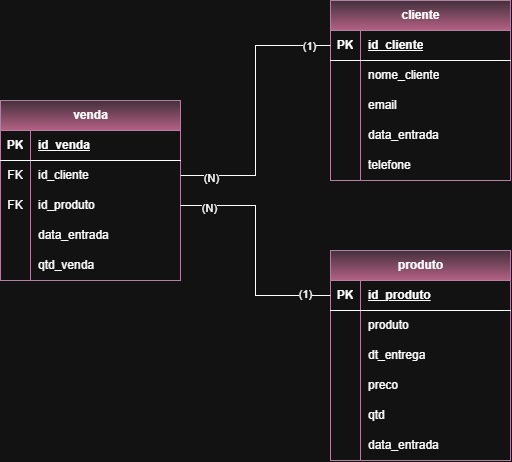

The diagram above was exported from draw.io. Its source (the exported page's mxGraphModel, read from the mxfile embedded in the PNG):
<mxGraphModel dx="1414" dy="829" grid="1" gridSize="10" guides="1" tooltips="1" connect="1" arrows="1" fold="1" page="1" pageScale="1" pageWidth="827" pageHeight="1169" math="0" shadow="0">
  <root>
    <mxCell id="0" />
    <mxCell id="1" parent="0" />
    <mxCell id="bjakwXFQB8oomtEY-hUR-1" parent="1" style="shape=table;startSize=30;container=1;collapsible=1;childLayout=tableLayout;fixedRows=1;rowLines=0;fontStyle=1;align=center;resizeLast=1;html=1;fillColor=#e6d0de;gradientColor=#d5739d;strokeColor=#996185;" value="cliente" vertex="1">
      <mxGeometry height="180" width="180" x="360" y="80" as="geometry" />
    </mxCell>
    <mxCell id="bjakwXFQB8oomtEY-hUR-2" parent="bjakwXFQB8oomtEY-hUR-1" style="shape=tableRow;horizontal=0;startSize=0;swimlaneHead=0;swimlaneBody=0;fillColor=none;collapsible=0;dropTarget=0;points=[[0,0.5],[1,0.5]];portConstraint=eastwest;top=0;left=0;right=0;bottom=1;" value="" vertex="1">
      <mxGeometry height="30" width="180" y="30" as="geometry" />
    </mxCell>
    <mxCell id="bjakwXFQB8oomtEY-hUR-3" parent="bjakwXFQB8oomtEY-hUR-2" style="shape=partialRectangle;connectable=0;fillColor=none;top=0;left=0;bottom=0;right=0;fontStyle=1;overflow=hidden;whiteSpace=wrap;html=1;" value="PK" vertex="1">
      <mxGeometry height="30" width="30" as="geometry">
        <mxRectangle height="30" width="30" as="alternateBounds" />
      </mxGeometry>
    </mxCell>
    <mxCell id="bjakwXFQB8oomtEY-hUR-4" parent="bjakwXFQB8oomtEY-hUR-2" style="shape=partialRectangle;connectable=0;fillColor=none;top=0;left=0;bottom=0;right=0;align=left;spacingLeft=6;fontStyle=5;overflow=hidden;whiteSpace=wrap;html=1;" value="id_cliente" vertex="1">
      <mxGeometry height="30" width="150" x="30" as="geometry">
        <mxRectangle height="30" width="150" as="alternateBounds" />
      </mxGeometry>
    </mxCell>
    <mxCell id="bjakwXFQB8oomtEY-hUR-5" parent="bjakwXFQB8oomtEY-hUR-1" style="shape=tableRow;horizontal=0;startSize=0;swimlaneHead=0;swimlaneBody=0;fillColor=none;collapsible=0;dropTarget=0;points=[[0,0.5],[1,0.5]];portConstraint=eastwest;top=0;left=0;right=0;bottom=0;" value="" vertex="1">
      <mxGeometry height="30" width="180" y="60" as="geometry" />
    </mxCell>
    <mxCell id="bjakwXFQB8oomtEY-hUR-6" parent="bjakwXFQB8oomtEY-hUR-5" style="shape=partialRectangle;connectable=0;fillColor=none;top=0;left=0;bottom=0;right=0;editable=1;overflow=hidden;whiteSpace=wrap;html=1;" value="" vertex="1">
      <mxGeometry height="30" width="30" as="geometry">
        <mxRectangle height="30" width="30" as="alternateBounds" />
      </mxGeometry>
    </mxCell>
    <mxCell id="bjakwXFQB8oomtEY-hUR-7" parent="bjakwXFQB8oomtEY-hUR-5" style="shape=partialRectangle;connectable=0;fillColor=none;top=0;left=0;bottom=0;right=0;align=left;spacingLeft=6;overflow=hidden;whiteSpace=wrap;html=1;" value="nome_cliente" vertex="1">
      <mxGeometry height="30" width="150" x="30" as="geometry">
        <mxRectangle height="30" width="150" as="alternateBounds" />
      </mxGeometry>
    </mxCell>
    <mxCell id="bjakwXFQB8oomtEY-hUR-8" parent="bjakwXFQB8oomtEY-hUR-1" style="shape=tableRow;horizontal=0;startSize=0;swimlaneHead=0;swimlaneBody=0;fillColor=none;collapsible=0;dropTarget=0;points=[[0,0.5],[1,0.5]];portConstraint=eastwest;top=0;left=0;right=0;bottom=0;" value="" vertex="1">
      <mxGeometry height="30" width="180" y="90" as="geometry" />
    </mxCell>
    <mxCell id="bjakwXFQB8oomtEY-hUR-9" parent="bjakwXFQB8oomtEY-hUR-8" style="shape=partialRectangle;connectable=0;fillColor=none;top=0;left=0;bottom=0;right=0;editable=1;overflow=hidden;whiteSpace=wrap;html=1;" value="" vertex="1">
      <mxGeometry height="30" width="30" as="geometry">
        <mxRectangle height="30" width="30" as="alternateBounds" />
      </mxGeometry>
    </mxCell>
    <mxCell id="bjakwXFQB8oomtEY-hUR-10" parent="bjakwXFQB8oomtEY-hUR-8" style="shape=partialRectangle;connectable=0;fillColor=none;top=0;left=0;bottom=0;right=0;align=left;spacingLeft=6;overflow=hidden;whiteSpace=wrap;html=1;" value="email" vertex="1">
      <mxGeometry height="30" width="150" x="30" as="geometry">
        <mxRectangle height="30" width="150" as="alternateBounds" />
      </mxGeometry>
    </mxCell>
    <mxCell id="bjakwXFQB8oomtEY-hUR-11" parent="bjakwXFQB8oomtEY-hUR-1" style="shape=tableRow;horizontal=0;startSize=0;swimlaneHead=0;swimlaneBody=0;fillColor=none;collapsible=0;dropTarget=0;points=[[0,0.5],[1,0.5]];portConstraint=eastwest;top=0;left=0;right=0;bottom=0;" value="" vertex="1">
      <mxGeometry height="30" width="180" y="120" as="geometry" />
    </mxCell>
    <mxCell id="bjakwXFQB8oomtEY-hUR-12" parent="bjakwXFQB8oomtEY-hUR-11" style="shape=partialRectangle;connectable=0;fillColor=none;top=0;left=0;bottom=0;right=0;editable=1;overflow=hidden;whiteSpace=wrap;html=1;" value="" vertex="1">
      <mxGeometry height="30" width="30" as="geometry">
        <mxRectangle height="30" width="30" as="alternateBounds" />
      </mxGeometry>
    </mxCell>
    <mxCell id="bjakwXFQB8oomtEY-hUR-13" parent="bjakwXFQB8oomtEY-hUR-11" style="shape=partialRectangle;connectable=0;fillColor=none;top=0;left=0;bottom=0;right=0;align=left;spacingLeft=6;overflow=hidden;whiteSpace=wrap;html=1;" value="data_entrada" vertex="1">
      <mxGeometry height="30" width="150" x="30" as="geometry">
        <mxRectangle height="30" width="150" as="alternateBounds" />
      </mxGeometry>
    </mxCell>
    <mxCell id="16DpdeNxe6hAlXsO4CjS-20" parent="bjakwXFQB8oomtEY-hUR-1" style="shape=tableRow;horizontal=0;startSize=0;swimlaneHead=0;swimlaneBody=0;fillColor=none;collapsible=0;dropTarget=0;points=[[0,0.5],[1,0.5]];portConstraint=eastwest;top=0;left=0;right=0;bottom=0;" value="" vertex="1">
      <mxGeometry height="30" width="180" y="150" as="geometry" />
    </mxCell>
    <mxCell id="16DpdeNxe6hAlXsO4CjS-21" parent="16DpdeNxe6hAlXsO4CjS-20" style="shape=partialRectangle;connectable=0;fillColor=none;top=0;left=0;bottom=0;right=0;editable=1;overflow=hidden;whiteSpace=wrap;html=1;" value="" vertex="1">
      <mxGeometry height="30" width="30" as="geometry">
        <mxRectangle height="30" width="30" as="alternateBounds" />
      </mxGeometry>
    </mxCell>
    <mxCell id="16DpdeNxe6hAlXsO4CjS-22" parent="16DpdeNxe6hAlXsO4CjS-20" style="shape=partialRectangle;connectable=0;fillColor=none;top=0;left=0;bottom=0;right=0;align=left;spacingLeft=6;overflow=hidden;whiteSpace=wrap;html=1;" value="telefone" vertex="1">
      <mxGeometry height="30" width="150" x="30" as="geometry">
        <mxRectangle height="30" width="150" as="alternateBounds" />
      </mxGeometry>
    </mxCell>
    <mxCell id="bjakwXFQB8oomtEY-hUR-14" parent="1" style="shape=table;startSize=30;container=1;collapsible=1;childLayout=tableLayout;fixedRows=1;rowLines=0;fontStyle=1;align=center;resizeLast=1;html=1;fillColor=#e6d0de;gradientColor=#d5739d;strokeColor=#996185;" value="venda" vertex="1">
      <mxGeometry height="180" width="180" x="30" y="180" as="geometry" />
    </mxCell>
    <mxCell id="bjakwXFQB8oomtEY-hUR-15" parent="bjakwXFQB8oomtEY-hUR-14" style="shape=tableRow;horizontal=0;startSize=0;swimlaneHead=0;swimlaneBody=0;fillColor=none;collapsible=0;dropTarget=0;points=[[0,0.5],[1,0.5]];portConstraint=eastwest;top=0;left=0;right=0;bottom=1;" value="" vertex="1">
      <mxGeometry height="30" width="180" y="30" as="geometry" />
    </mxCell>
    <mxCell id="bjakwXFQB8oomtEY-hUR-16" parent="bjakwXFQB8oomtEY-hUR-15" style="shape=partialRectangle;connectable=0;fillColor=none;top=0;left=0;bottom=0;right=0;fontStyle=1;overflow=hidden;whiteSpace=wrap;html=1;" value="PK" vertex="1">
      <mxGeometry height="30" width="30" as="geometry">
        <mxRectangle height="30" width="30" as="alternateBounds" />
      </mxGeometry>
    </mxCell>
    <mxCell id="bjakwXFQB8oomtEY-hUR-17" parent="bjakwXFQB8oomtEY-hUR-15" style="shape=partialRectangle;connectable=0;fillColor=none;top=0;left=0;bottom=0;right=0;align=left;spacingLeft=6;fontStyle=5;overflow=hidden;whiteSpace=wrap;html=1;" value="id_venda" vertex="1">
      <mxGeometry height="30" width="150" x="30" as="geometry">
        <mxRectangle height="30" width="150" as="alternateBounds" />
      </mxGeometry>
    </mxCell>
    <mxCell id="bjakwXFQB8oomtEY-hUR-18" parent="bjakwXFQB8oomtEY-hUR-14" style="shape=tableRow;horizontal=0;startSize=0;swimlaneHead=0;swimlaneBody=0;fillColor=none;collapsible=0;dropTarget=0;points=[[0,0.5],[1,0.5]];portConstraint=eastwest;top=0;left=0;right=0;bottom=0;" value="" vertex="1">
      <mxGeometry height="30" width="180" y="60" as="geometry" />
    </mxCell>
    <mxCell id="bjakwXFQB8oomtEY-hUR-19" parent="bjakwXFQB8oomtEY-hUR-18" style="shape=partialRectangle;connectable=0;fillColor=none;top=0;left=0;bottom=0;right=0;editable=1;overflow=hidden;whiteSpace=wrap;html=1;" value="FK" vertex="1">
      <mxGeometry height="30" width="30" as="geometry">
        <mxRectangle height="30" width="30" as="alternateBounds" />
      </mxGeometry>
    </mxCell>
    <mxCell id="bjakwXFQB8oomtEY-hUR-20" parent="bjakwXFQB8oomtEY-hUR-18" style="shape=partialRectangle;connectable=0;fillColor=none;top=0;left=0;bottom=0;right=0;align=left;spacingLeft=6;overflow=hidden;whiteSpace=wrap;html=1;" value="id_cliente" vertex="1">
      <mxGeometry height="30" width="150" x="30" as="geometry">
        <mxRectangle height="30" width="150" as="alternateBounds" />
      </mxGeometry>
    </mxCell>
    <mxCell id="bjakwXFQB8oomtEY-hUR-21" parent="bjakwXFQB8oomtEY-hUR-14" style="shape=tableRow;horizontal=0;startSize=0;swimlaneHead=0;swimlaneBody=0;fillColor=none;collapsible=0;dropTarget=0;points=[[0,0.5],[1,0.5]];portConstraint=eastwest;top=0;left=0;right=0;bottom=0;" value="" vertex="1">
      <mxGeometry height="30" width="180" y="90" as="geometry" />
    </mxCell>
    <mxCell id="bjakwXFQB8oomtEY-hUR-22" parent="bjakwXFQB8oomtEY-hUR-21" style="shape=partialRectangle;connectable=0;fillColor=none;top=0;left=0;bottom=0;right=0;editable=1;overflow=hidden;whiteSpace=wrap;html=1;" value="FK" vertex="1">
      <mxGeometry height="30" width="30" as="geometry">
        <mxRectangle height="30" width="30" as="alternateBounds" />
      </mxGeometry>
    </mxCell>
    <mxCell id="bjakwXFQB8oomtEY-hUR-23" parent="bjakwXFQB8oomtEY-hUR-21" style="shape=partialRectangle;connectable=0;fillColor=none;top=0;left=0;bottom=0;right=0;align=left;spacingLeft=6;overflow=hidden;whiteSpace=wrap;html=1;" value="id_produto" vertex="1">
      <mxGeometry height="30" width="150" x="30" as="geometry">
        <mxRectangle height="30" width="150" as="alternateBounds" />
      </mxGeometry>
    </mxCell>
    <mxCell id="16DpdeNxe6hAlXsO4CjS-23" parent="bjakwXFQB8oomtEY-hUR-14" style="shape=tableRow;horizontal=0;startSize=0;swimlaneHead=0;swimlaneBody=0;fillColor=none;collapsible=0;dropTarget=0;points=[[0,0.5],[1,0.5]];portConstraint=eastwest;top=0;left=0;right=0;bottom=0;" value="" vertex="1">
      <mxGeometry height="30" width="180" y="120" as="geometry" />
    </mxCell>
    <mxCell id="16DpdeNxe6hAlXsO4CjS-24" parent="16DpdeNxe6hAlXsO4CjS-23" style="shape=partialRectangle;connectable=0;fillColor=none;top=0;left=0;bottom=0;right=0;editable=1;overflow=hidden;whiteSpace=wrap;html=1;" value="" vertex="1">
      <mxGeometry height="30" width="30" as="geometry">
        <mxRectangle height="30" width="30" as="alternateBounds" />
      </mxGeometry>
    </mxCell>
    <mxCell id="16DpdeNxe6hAlXsO4CjS-25" parent="16DpdeNxe6hAlXsO4CjS-23" style="shape=partialRectangle;connectable=0;fillColor=none;top=0;left=0;bottom=0;right=0;align=left;spacingLeft=6;overflow=hidden;whiteSpace=wrap;html=1;" value="data_entrada" vertex="1">
      <mxGeometry height="30" width="150" x="30" as="geometry">
        <mxRectangle height="30" width="150" as="alternateBounds" />
      </mxGeometry>
    </mxCell>
    <mxCell id="bjakwXFQB8oomtEY-hUR-24" parent="bjakwXFQB8oomtEY-hUR-14" style="shape=tableRow;horizontal=0;startSize=0;swimlaneHead=0;swimlaneBody=0;fillColor=none;collapsible=0;dropTarget=0;points=[[0,0.5],[1,0.5]];portConstraint=eastwest;top=0;left=0;right=0;bottom=0;" value="" vertex="1">
      <mxGeometry height="30" width="180" y="150" as="geometry" />
    </mxCell>
    <mxCell id="bjakwXFQB8oomtEY-hUR-25" parent="bjakwXFQB8oomtEY-hUR-24" style="shape=partialRectangle;connectable=0;fillColor=none;top=0;left=0;bottom=0;right=0;editable=1;overflow=hidden;whiteSpace=wrap;html=1;" value="" vertex="1">
      <mxGeometry height="30" width="30" as="geometry">
        <mxRectangle height="30" width="30" as="alternateBounds" />
      </mxGeometry>
    </mxCell>
    <mxCell id="bjakwXFQB8oomtEY-hUR-26" parent="bjakwXFQB8oomtEY-hUR-24" style="shape=partialRectangle;connectable=0;fillColor=none;top=0;left=0;bottom=0;right=0;align=left;spacingLeft=6;overflow=hidden;whiteSpace=wrap;html=1;" value="qtd_venda" vertex="1">
      <mxGeometry height="30" width="150" x="30" as="geometry">
        <mxRectangle height="30" width="150" as="alternateBounds" />
      </mxGeometry>
    </mxCell>
    <mxCell id="bjakwXFQB8oomtEY-hUR-27" parent="1" style="shape=table;startSize=30;container=1;collapsible=1;childLayout=tableLayout;fixedRows=1;rowLines=0;fontStyle=1;align=center;resizeLast=1;html=1;fillColor=#e6d0de;gradientColor=#d5739d;strokeColor=#996185;" value="produto" vertex="1">
      <mxGeometry height="210" width="180" x="360" y="330" as="geometry" />
    </mxCell>
    <mxCell id="bjakwXFQB8oomtEY-hUR-28" parent="bjakwXFQB8oomtEY-hUR-27" style="shape=tableRow;horizontal=0;startSize=0;swimlaneHead=0;swimlaneBody=0;fillColor=none;collapsible=0;dropTarget=0;points=[[0,0.5],[1,0.5]];portConstraint=eastwest;top=0;left=0;right=0;bottom=1;" value="" vertex="1">
      <mxGeometry height="30" width="180" y="30" as="geometry" />
    </mxCell>
    <mxCell id="bjakwXFQB8oomtEY-hUR-29" parent="bjakwXFQB8oomtEY-hUR-28" style="shape=partialRectangle;connectable=0;fillColor=none;top=0;left=0;bottom=0;right=0;fontStyle=1;overflow=hidden;whiteSpace=wrap;html=1;" value="PK" vertex="1">
      <mxGeometry height="30" width="30" as="geometry">
        <mxRectangle height="30" width="30" as="alternateBounds" />
      </mxGeometry>
    </mxCell>
    <mxCell id="bjakwXFQB8oomtEY-hUR-30" parent="bjakwXFQB8oomtEY-hUR-28" style="shape=partialRectangle;connectable=0;fillColor=none;top=0;left=0;bottom=0;right=0;align=left;spacingLeft=6;fontStyle=5;overflow=hidden;whiteSpace=wrap;html=1;" value="id_produto" vertex="1">
      <mxGeometry height="30" width="150" x="30" as="geometry">
        <mxRectangle height="30" width="150" as="alternateBounds" />
      </mxGeometry>
    </mxCell>
    <mxCell id="bjakwXFQB8oomtEY-hUR-31" parent="bjakwXFQB8oomtEY-hUR-27" style="shape=tableRow;horizontal=0;startSize=0;swimlaneHead=0;swimlaneBody=0;fillColor=none;collapsible=0;dropTarget=0;points=[[0,0.5],[1,0.5]];portConstraint=eastwest;top=0;left=0;right=0;bottom=0;" value="" vertex="1">
      <mxGeometry height="30" width="180" y="60" as="geometry" />
    </mxCell>
    <mxCell id="bjakwXFQB8oomtEY-hUR-32" parent="bjakwXFQB8oomtEY-hUR-31" style="shape=partialRectangle;connectable=0;fillColor=none;top=0;left=0;bottom=0;right=0;editable=1;overflow=hidden;whiteSpace=wrap;html=1;" value="" vertex="1">
      <mxGeometry height="30" width="30" as="geometry">
        <mxRectangle height="30" width="30" as="alternateBounds" />
      </mxGeometry>
    </mxCell>
    <mxCell id="bjakwXFQB8oomtEY-hUR-33" parent="bjakwXFQB8oomtEY-hUR-31" style="shape=partialRectangle;connectable=0;fillColor=none;top=0;left=0;bottom=0;right=0;align=left;spacingLeft=6;overflow=hidden;whiteSpace=wrap;html=1;" value="produto" vertex="1">
      <mxGeometry height="30" width="150" x="30" as="geometry">
        <mxRectangle height="30" width="150" as="alternateBounds" />
      </mxGeometry>
    </mxCell>
    <mxCell id="bjakwXFQB8oomtEY-hUR-34" parent="bjakwXFQB8oomtEY-hUR-27" style="shape=tableRow;horizontal=0;startSize=0;swimlaneHead=0;swimlaneBody=0;fillColor=none;collapsible=0;dropTarget=0;points=[[0,0.5],[1,0.5]];portConstraint=eastwest;top=0;left=0;right=0;bottom=0;" value="" vertex="1">
      <mxGeometry height="30" width="180" y="90" as="geometry" />
    </mxCell>
    <mxCell id="bjakwXFQB8oomtEY-hUR-35" parent="bjakwXFQB8oomtEY-hUR-34" style="shape=partialRectangle;connectable=0;fillColor=none;top=0;left=0;bottom=0;right=0;editable=1;overflow=hidden;whiteSpace=wrap;html=1;" value="" vertex="1">
      <mxGeometry height="30" width="30" as="geometry">
        <mxRectangle height="30" width="30" as="alternateBounds" />
      </mxGeometry>
    </mxCell>
    <mxCell id="bjakwXFQB8oomtEY-hUR-36" parent="bjakwXFQB8oomtEY-hUR-34" style="shape=partialRectangle;connectable=0;fillColor=none;top=0;left=0;bottom=0;right=0;align=left;spacingLeft=6;overflow=hidden;whiteSpace=wrap;html=1;" value="dt_entrega" vertex="1">
      <mxGeometry height="30" width="150" x="30" as="geometry">
        <mxRectangle height="30" width="150" as="alternateBounds" />
      </mxGeometry>
    </mxCell>
    <mxCell id="bjakwXFQB8oomtEY-hUR-37" parent="bjakwXFQB8oomtEY-hUR-27" style="shape=tableRow;horizontal=0;startSize=0;swimlaneHead=0;swimlaneBody=0;fillColor=none;collapsible=0;dropTarget=0;points=[[0,0.5],[1,0.5]];portConstraint=eastwest;top=0;left=0;right=0;bottom=0;" value="" vertex="1">
      <mxGeometry height="30" width="180" y="120" as="geometry" />
    </mxCell>
    <mxCell id="bjakwXFQB8oomtEY-hUR-38" parent="bjakwXFQB8oomtEY-hUR-37" style="shape=partialRectangle;connectable=0;fillColor=none;top=0;left=0;bottom=0;right=0;editable=1;overflow=hidden;whiteSpace=wrap;html=1;" value="" vertex="1">
      <mxGeometry height="30" width="30" as="geometry">
        <mxRectangle height="30" width="30" as="alternateBounds" />
      </mxGeometry>
    </mxCell>
    <mxCell id="bjakwXFQB8oomtEY-hUR-39" parent="bjakwXFQB8oomtEY-hUR-37" style="shape=partialRectangle;connectable=0;fillColor=none;top=0;left=0;bottom=0;right=0;align=left;spacingLeft=6;overflow=hidden;whiteSpace=wrap;html=1;" value="preco" vertex="1">
      <mxGeometry height="30" width="150" x="30" as="geometry">
        <mxRectangle height="30" width="150" as="alternateBounds" />
      </mxGeometry>
    </mxCell>
    <mxCell id="16DpdeNxe6hAlXsO4CjS-17" parent="bjakwXFQB8oomtEY-hUR-27" style="shape=tableRow;horizontal=0;startSize=0;swimlaneHead=0;swimlaneBody=0;fillColor=none;collapsible=0;dropTarget=0;points=[[0,0.5],[1,0.5]];portConstraint=eastwest;top=0;left=0;right=0;bottom=0;" value="" vertex="1">
      <mxGeometry height="30" width="180" y="150" as="geometry" />
    </mxCell>
    <mxCell id="16DpdeNxe6hAlXsO4CjS-18" parent="16DpdeNxe6hAlXsO4CjS-17" style="shape=partialRectangle;connectable=0;fillColor=none;top=0;left=0;bottom=0;right=0;editable=1;overflow=hidden;whiteSpace=wrap;html=1;" value="" vertex="1">
      <mxGeometry height="30" width="30" as="geometry">
        <mxRectangle height="30" width="30" as="alternateBounds" />
      </mxGeometry>
    </mxCell>
    <mxCell id="16DpdeNxe6hAlXsO4CjS-19" parent="16DpdeNxe6hAlXsO4CjS-17" style="shape=partialRectangle;connectable=0;fillColor=none;top=0;left=0;bottom=0;right=0;align=left;spacingLeft=6;overflow=hidden;whiteSpace=wrap;html=1;" value="qtd" vertex="1">
      <mxGeometry height="30" width="150" x="30" as="geometry">
        <mxRectangle height="30" width="150" as="alternateBounds" />
      </mxGeometry>
    </mxCell>
    <mxCell id="bjakwXFQB8oomtEY-hUR-40" parent="bjakwXFQB8oomtEY-hUR-27" style="shape=tableRow;horizontal=0;startSize=0;swimlaneHead=0;swimlaneBody=0;fillColor=none;collapsible=0;dropTarget=0;points=[[0,0.5],[1,0.5]];portConstraint=eastwest;top=0;left=0;right=0;bottom=0;" value="" vertex="1">
      <mxGeometry height="30" width="180" y="180" as="geometry" />
    </mxCell>
    <mxCell id="bjakwXFQB8oomtEY-hUR-41" parent="bjakwXFQB8oomtEY-hUR-40" style="shape=partialRectangle;connectable=0;fillColor=none;top=0;left=0;bottom=0;right=0;editable=1;overflow=hidden;whiteSpace=wrap;html=1;" value="" vertex="1">
      <mxGeometry height="30" width="30" as="geometry">
        <mxRectangle height="30" width="30" as="alternateBounds" />
      </mxGeometry>
    </mxCell>
    <mxCell id="bjakwXFQB8oomtEY-hUR-42" parent="bjakwXFQB8oomtEY-hUR-40" style="shape=partialRectangle;connectable=0;fillColor=none;top=0;left=0;bottom=0;right=0;align=left;spacingLeft=6;overflow=hidden;whiteSpace=wrap;html=1;" value="data_entrada" vertex="1">
      <mxGeometry height="30" width="150" x="30" as="geometry">
        <mxRectangle height="30" width="150" as="alternateBounds" />
      </mxGeometry>
    </mxCell>
    <mxCell id="bjakwXFQB8oomtEY-hUR-43" edge="1" parent="1" source="bjakwXFQB8oomtEY-hUR-18" style="edgeStyle=orthogonalEdgeStyle;rounded=0;orthogonalLoop=1;jettySize=auto;html=1;exitX=1;exitY=0.5;exitDx=0;exitDy=0;entryX=0;entryY=0.5;entryDx=0;entryDy=0;endArrow=none;endFill=0;" target="bjakwXFQB8oomtEY-hUR-2">
      <mxGeometry relative="1" as="geometry">
        <mxPoint x="310" y="140" as="targetPoint" />
      </mxGeometry>
    </mxCell>
    <mxCell id="bjakwXFQB8oomtEY-hUR-45" connectable="0" parent="bjakwXFQB8oomtEY-hUR-43" style="edgeLabel;html=1;align=center;verticalAlign=middle;resizable=0;points=[];" value="(1)" vertex="1">
      <mxGeometry relative="1" x="0.8429" as="geometry">
        <mxPoint as="offset" />
      </mxGeometry>
    </mxCell>
    <mxCell id="bjakwXFQB8oomtEY-hUR-47" connectable="0" parent="bjakwXFQB8oomtEY-hUR-43" style="edgeLabel;html=1;align=center;verticalAlign=middle;resizable=0;points=[];" value="(N)" vertex="1">
      <mxGeometry relative="1" x="-0.7857" y="-2" as="geometry">
        <mxPoint as="offset" />
      </mxGeometry>
    </mxCell>
    <mxCell id="bjakwXFQB8oomtEY-hUR-44" edge="1" parent="1" source="bjakwXFQB8oomtEY-hUR-21" style="edgeStyle=orthogonalEdgeStyle;rounded=0;orthogonalLoop=1;jettySize=auto;html=1;exitX=1;exitY=0.5;exitDx=0;exitDy=0;entryX=0;entryY=0.5;entryDx=0;entryDy=0;endArrow=none;endFill=0;" target="bjakwXFQB8oomtEY-hUR-28">
      <mxGeometry relative="1" as="geometry" />
    </mxCell>
    <mxCell id="bjakwXFQB8oomtEY-hUR-46" connectable="0" parent="bjakwXFQB8oomtEY-hUR-44" style="edgeLabel;html=1;align=center;verticalAlign=middle;resizable=0;points=[];" value="(1)" vertex="1">
      <mxGeometry relative="1" x="0.7833" y="2" as="geometry">
        <mxPoint as="offset" />
      </mxGeometry>
    </mxCell>
    <mxCell id="bjakwXFQB8oomtEY-hUR-48" connectable="0" parent="bjakwXFQB8oomtEY-hUR-44" style="edgeLabel;html=1;align=center;verticalAlign=middle;resizable=0;points=[];" value="(N)" vertex="1">
      <mxGeometry relative="1" x="-0.7667" y="-2" as="geometry">
        <mxPoint as="offset" />
      </mxGeometry>
    </mxCell>
  </root>
</mxGraphModel>